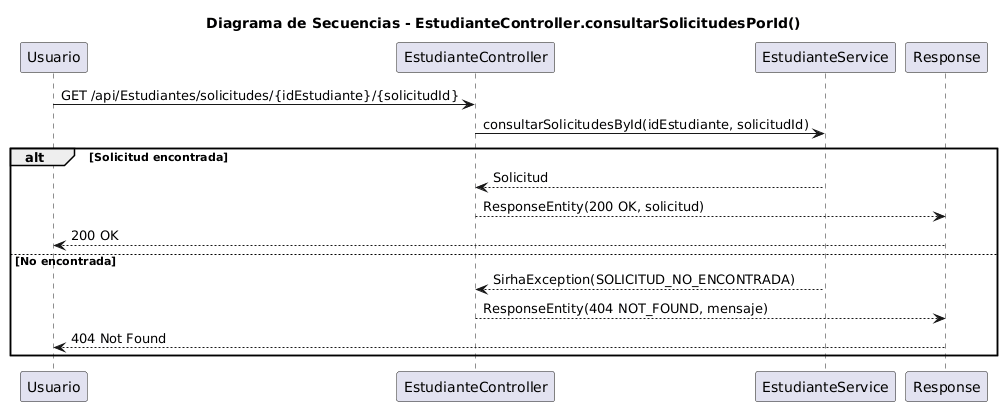

The diagram above was rendered by PlantUML. Its source (embedded in the PNG):
@startuml
title Diagrama de Secuencias - EstudianteController.consultarSolicitudesPorId()

participant "Usuario" as U
participant "EstudianteController" as EC
participant "EstudianteService" as ES
participant "Response" as R

U -> EC : GET /api/Estudiantes/solicitudes/{idEstudiante}/{solicitudId}
EC -> ES : consultarSolicitudesById(idEstudiante, solicitudId)

alt Solicitud encontrada
    ES --> EC : Solicitud
    EC --> R : ResponseEntity(200 OK, solicitud)
    R --> U : 200 OK
else No encontrada
    ES --> EC : SirhaException(SOLICITUD_NO_ENCONTRADA)
    EC --> R : ResponseEntity(404 NOT_FOUND, mensaje)
    R --> U : 404 Not Found
end
@enduml